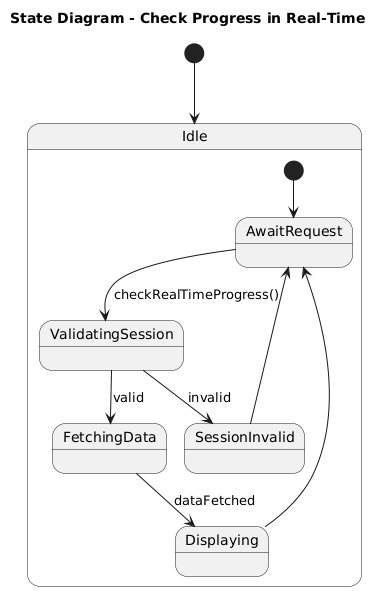

The diagram above was rendered by PlantUML. Its source (embedded in the PNG):
@startuml
title State Diagram - Check Progress in Real-Time
[*] --> Idle
state Idle {
  [*] --> AwaitRequest
  AwaitRequest --> ValidatingSession : checkRealTimeProgress()
  ValidatingSession --> SessionInvalid : invalid
  SessionInvalid --> AwaitRequest
  ValidatingSession --> FetchingData : valid
  FetchingData --> Displaying : dataFetched
  Displaying --> AwaitRequest
}
@enduml